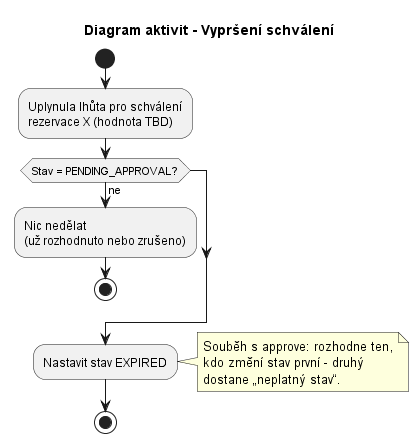

The diagram above was rendered by PlantUML. Its source (embedded in the PNG):
@startuml
title Diagram aktivit - Vypršení schválení

|Systém|
start
:Uplynula lhůta pro schválení\nrezervace X (hodnota TBD);
if (Stav = PENDING_APPROVAL?) then (ne)
  :Nic nedělat\n(už rozhodnuto nebo zrušeno);
  stop
endif
:Nastavit stav EXPIRED;
note right
  Souběh s approve: rozhodne ten,
  kdo změní stav první - druhý
  dostane „neplatný stav“.
end note
stop
@enduml